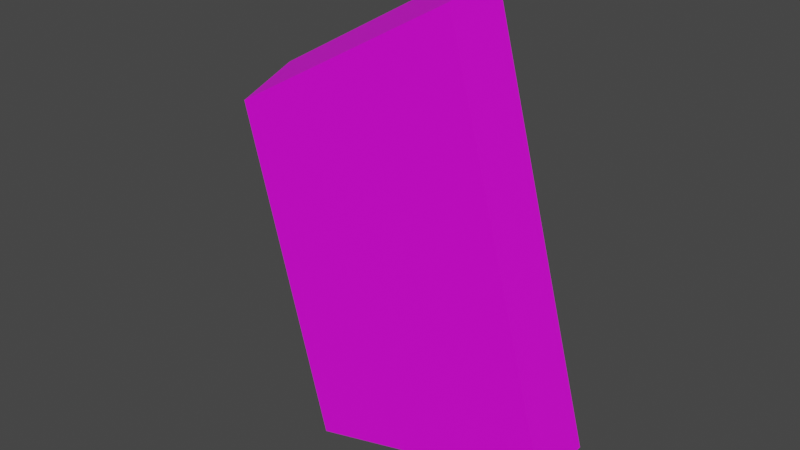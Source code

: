 # Source: OLbstacle2_Side_Tilted.blend  (saved by Blender 3.4.6; exported with 4.5.12 LTS)
import bpy
from mathutils import Matrix  # noqa: F401  (used for matrix-valued properties, if any)

bpy.ops.wm.read_factory_settings(use_empty=True)
scene = bpy.context.scene
scene.name = 'Scene'

# ---- collections
col_collection = bpy.data.collections.new('Collection'); scene.collection.children.link(col_collection)

# ---- images (referenced by path relative to the original .blend; pixels are not part of the script)
import os
ASSET_DIR = os.environ.get("B2B_ASSET_DIR", "")  # directory of the original .blend (textures are referenced by path, not embedded)
HERE = os.path.dirname(os.path.abspath(__file__))  # packed textures are extracted next to this script under _unpacked/

def load_image(name, relpath, width, height, colorspace="sRGB"):
    """Load a texture the original file referenced (path relative to the .blend, or extracted next to this script)."""
    p = next((c for c in (os.path.join(HERE, relpath), os.path.join(ASSET_DIR, relpath)) if relpath and os.path.exists(c)), "")
    if p:
        img = bpy.data.images.load(p, check_existing=True)
        img.name = name
    else:  # same state as the original file: an image datablock whose file is absent (Cycles renders it pink)
        img = bpy.data.images.new(name, width, height)
        img.source = "FILE"
        img.filepath = "//" + (relpath or name)
    img.colorspace_settings.name = colorspace
    return img
img_block_jpg = load_image('Block.jpg', 'Block.jpg', 1024, 1024, 'sRGB')

# ---- materials (node trees are filled in below, after node groups)
mat_material = bpy.data.materials.new('Material')
mat_material.alpha_threshold = 0.0
mat_material.use_transparent_shadow = False
mat_material.roughness = 0.5
mat_material.line_color = (0.0, 0.0, 0.0, 1.0)
mat_object2_top = bpy.data.materials.new('Object2_TOP')
mat_object2_top.use_transparent_shadow = False
mat_object2_back = bpy.data.materials.new('Object2_BACK')
mat_object2_back.use_transparent_shadow = False
mat_object2_side = bpy.data.materials.new('Object2_SIDE')
mat_object2_side.use_transparent_shadow = False
mat_object2_front = bpy.data.materials.new('Object2_FRONT')
mat_object2_front.use_transparent_shadow = False
mat_object2_right = bpy.data.materials.new('Object2_RIGHT')
mat_object2_right.use_transparent_shadow = False

# ---- material node trees
mat_material.use_nodes = True; mat_material.node_tree.nodes.clear()
_N = mat_material.node_tree.nodes; _L = mat_material.node_tree.links
n0 = _N.new('ShaderNodeOutputMaterial'); n0.name = 'Material Output'; n0.location = (300, 300)
n1 = _N.new('ShaderNodeBsdfPrincipled'); n1.name = 'Principled BSDF'; n1.location = (10, 300)
n1.distribution = 'GGX'
n1.subsurface_method = 'RANDOM_WALK_SKIN'
n1.inputs[3].default_value = 1.45
n1.inputs[27].default_value = (0.0, 0.0, 0.0, 1.0)
n1.inputs[28].default_value = 1.0
_L.new(n1.outputs[0], n0.inputs[0])
n0.is_active_output = True
mat_object2_top.use_nodes = True; mat_object2_top.node_tree.nodes.clear()
_N = mat_object2_top.node_tree.nodes; _L = mat_object2_top.node_tree.links
n0 = _N.new('ShaderNodeBsdfPrincipled'); n0.name = 'Principled BSDF'; n0.location = (10, 300)
n0.distribution = 'GGX'
n0.subsurface_method = 'RANDOM_WALK_SKIN'
n0.inputs[3].default_value = 1.45
n0.inputs[27].default_value = (0.0, 0.0, 0.0, 1.0)
n0.inputs[28].default_value = 1.0
n1 = _N.new('ShaderNodeOutputMaterial'); n1.name = 'Material Output'; n1.location = (300, 300)
n2 = _N.new('ShaderNodeTexImage'); n2.name = 'Image Texture'; n2.location = (-280, 280)
n2.image = img_block_jpg
n3 = _N.new('ShaderNodeTexCoord'); n3.name = 'Texture Coordinate'; n3.location = (-762, 230)
n4 = _N.new('ShaderNodeMapping'); n4.name = 'Mapping'; n4.location = (-517, 257)
n4.inputs[3].default_value = (5.1, 20.1, 1.0)
_L.new(n0.outputs[0], n1.inputs[0])
_L.new(n2.outputs[0], n0.inputs[0])
_L.new(n3.outputs[2], n4.inputs[0])
_L.new(n4.outputs[0], n2.inputs[0])
n1.is_active_output = True
mat_object2_back.use_nodes = True; mat_object2_back.node_tree.nodes.clear()
_N = mat_object2_back.node_tree.nodes; _L = mat_object2_back.node_tree.links
n0 = _N.new('ShaderNodeTexImage'); n0.name = 'Image Texture'; n0.location = (-280, 280)
n0.image = img_block_jpg
n1 = _N.new('ShaderNodeTexCoord'); n1.name = 'Texture Coordinate'; n1.location = (-762, 230)
n2 = _N.new('ShaderNodeMapping'); n2.name = 'Mapping'; n2.location = (-506, 264)
n2.inputs[3].default_value = (5.0, 20.0, 1.0)
n3 = _N.new('ShaderNodeOutputMaterial'); n3.name = 'Material Output'; n3.location = (300, 300)
n4 = _N.new('ShaderNodeBsdfPrincipled'); n4.name = 'Principled BSDF'; n4.location = (10, 300)
n4.distribution = 'GGX'
n4.subsurface_method = 'RANDOM_WALK_SKIN'
n4.inputs[3].default_value = 1.45
n4.inputs[27].default_value = (0.0, 0.0, 0.0, 1.0)
n4.inputs[28].default_value = 1.0
_L.new(n4.outputs[0], n3.inputs[0])
_L.new(n0.outputs[0], n4.inputs[0])
_L.new(n1.outputs[2], n2.inputs[0])
_L.new(n2.outputs[0], n0.inputs[0])
n3.is_active_output = True
mat_object2_side.use_nodes = True; mat_object2_side.node_tree.nodes.clear()
_N = mat_object2_side.node_tree.nodes; _L = mat_object2_side.node_tree.links
n0 = _N.new('ShaderNodeBsdfPrincipled'); n0.name = 'Principled BSDF'; n0.location = (10, 300)
n0.distribution = 'GGX'
n0.subsurface_method = 'RANDOM_WALK_SKIN'
n0.inputs[3].default_value = 1.45
n0.inputs[27].default_value = (0.0, 0.0, 0.0, 1.0)
n0.inputs[28].default_value = 1.0
n1 = _N.new('ShaderNodeOutputMaterial'); n1.name = 'Material Output'; n1.location = (300, 300)
n2 = _N.new('ShaderNodeTexImage'); n2.name = 'Image Texture'; n2.location = (-280, 280)
n2.image = img_block_jpg
n3 = _N.new('ShaderNodeTexCoord'); n3.name = 'Texture Coordinate'; n3.location = (-762, 230)
n4 = _N.new('ShaderNodeMapping'); n4.name = 'Mapping'; n4.location = (-517, 257)
n4.inputs[1].default_value = (0.2, -0.3, 0.0)
n4.inputs[2].default_value = (0.0, 0.0, -0.2618)
n4.inputs[3].default_value = (19.25, 31.4, 1.0)
_L.new(n0.outputs[0], n1.inputs[0])
_L.new(n2.outputs[0], n0.inputs[0])
_L.new(n3.outputs[2], n4.inputs[0])
_L.new(n4.outputs[0], n2.inputs[0])
n1.is_active_output = True
mat_object2_front.use_nodes = True; mat_object2_front.node_tree.nodes.clear()
_N = mat_object2_front.node_tree.nodes; _L = mat_object2_front.node_tree.links
n0 = _N.new('ShaderNodeBsdfPrincipled'); n0.name = 'Principled BSDF'; n0.location = (10, 300)
n0.distribution = 'GGX'
n0.subsurface_method = 'RANDOM_WALK_SKIN'
n0.inputs[3].default_value = 1.45
n0.inputs[27].default_value = (0.0, 0.0, 0.0, 1.0)
n0.inputs[28].default_value = 1.0
n1 = _N.new('ShaderNodeOutputMaterial'); n1.name = 'Material Output'; n1.location = (300, 300)
n2 = _N.new('ShaderNodeTexImage'); n2.name = 'Image Texture'; n2.location = (-280, 280)
n2.image = img_block_jpg
n3 = _N.new('ShaderNodeTexCoord'); n3.name = 'Texture Coordinate'; n3.location = (-797, 214)
n4 = _N.new('ShaderNodeMapping'); n4.name = 'Mapping'; n4.location = (-517, 257)
n4.inputs[3].default_value = (5.0, 30.0, 1.0)
n5 = _N.new('ShaderNodeUVMap'); n5.name = 'UV Map'; n5.location = (-787, 370)
n5.from_instancer = True
_L.new(n0.outputs[0], n1.inputs[0])
_L.new(n2.outputs[0], n0.inputs[0])
_L.new(n4.outputs[0], n2.inputs[0])
_L.new(n3.outputs[2], n4.inputs[0])
n1.is_active_output = True
mat_object2_right.use_nodes = True; mat_object2_right.node_tree.nodes.clear()
_N = mat_object2_right.node_tree.nodes; _L = mat_object2_right.node_tree.links
n0 = _N.new('ShaderNodeBsdfPrincipled'); n0.name = 'Principled BSDF'; n0.location = (10, 300)
n0.distribution = 'GGX'
n0.subsurface_method = 'RANDOM_WALK_SKIN'
n0.inputs[3].default_value = 1.45
n0.inputs[27].default_value = (0.0, 0.0, 0.0, 1.0)
n0.inputs[28].default_value = 1.0
n1 = _N.new('ShaderNodeOutputMaterial'); n1.name = 'Material Output'; n1.location = (300, 300)
n2 = _N.new('ShaderNodeTexImage'); n2.name = 'Image Texture'; n2.location = (-280, 280)
n2.image = img_block_jpg
n3 = _N.new('ShaderNodeTexCoord'); n3.name = 'Texture Coordinate'; n3.location = (-762, 230)
n4 = _N.new('ShaderNodeMapping'); n4.name = 'Mapping'; n4.location = (-517, 257)
n4.inputs[1].default_value = (-0.1, 0.0, 0.0)
n4.inputs[3].default_value = (20.0, 20.0, 1.0)
_L.new(n0.outputs[0], n1.inputs[0])
_L.new(n2.outputs[0], n0.inputs[0])
_L.new(n3.outputs[2], n4.inputs[0])
_L.new(n4.outputs[0], n2.inputs[0])
n1.is_active_output = True

# ---- world
world_world = bpy.data.worlds.new('World'); scene.world = world_world
world_world.use_nodes = True; world_world.node_tree.nodes.clear()
_N = world_world.node_tree.nodes; _L = world_world.node_tree.links
n0 = _N.new('ShaderNodeOutputWorld'); n0.name = 'World Output'; n0.location = (300, 300)
n1 = _N.new('ShaderNodeBackground'); n1.name = 'Background'; n1.location = (10, 300)
n1.inputs[0].default_value = (0.05088, 0.05088, 0.05088, 1.0)
_L.new(n1.outputs[0], n0.inputs[0])
n0.is_active_output = True
world_world.color = (0.05088, 0.05088, 0.05088)
world_world.use_sun_shadow = False
world_world.sun_shadow_jitter_overblur = 0.0

# ---- meshes
me_cube = bpy.data.meshes.new('Cube')
me_cube.from_pydata([(0.9554, 0.9615, 1.004), (0.9554, 0.9615, -0.9957), (0.9554, -1.038, -0.9957), (-1.045, 0.9615, -0.9957), (-1.045, -1.038, -0.9957), (-1.045, 0.9615, 0.6826), (-1.045, -1.038, 0.5922), (0.9554, -1.038, 0.9109), (-1.045, 0.9615, -0.9957), (-1.045, -1.038, -0.9957), (-1.045, 0.9615, 0.6826), (-1.045, -1.038, 0.5922)], [], [(9, 11, 6, 4), (4, 6, 5, 3), (8, 1, 2, 9), (1, 0, 7, 2), (8, 10, 0, 1), (10, 11, 7, 0), (5, 6, 11, 10), (3, 5, 10, 8), (3, 8, 9, 4), (2, 7, 11, 9)])
me_cube.polygons.foreach_set('material_index', [0, 2, 0, 4, 5, 1, 1, 0, 0, 3])
_uv = me_cube.uv_layers.new(name='UVMap')
_uv.uv.foreach_set('vector', [0.375, 1.0, 0.5735, 1.0, 0.5735, 1.0, 0.375, 1.0, 1.0, 0.0, 1.0, 1.0, 0.0, 1.0, 0.0, 0.0, 0.125, 0.5, 0.375, 0.5, 0.375, 0.75, 0.125, 0.75, 1.0, 0.0, 1.0, 1.0, 0.0, 1.0, 0.0, 0.0, 1.0, 0.0, 1.0, 1.0, 0.0, 1.0, 0.0, 0.0, 0.0001623, 0.007071, 0.972, 9.857e-05, 0.972, 0.9927, 9.86e-05, 0.9999, 0.5848, 0.25, 0.5735, 0.0, 0.5735, 0.0, 0.5848, 0.25, 0.375, 0.25, 0.5848, 0.25, 0.5848, 0.25, 0.375, 0.25, 0.125, 0.5, 0.125, 0.5, 0.125, 0.75, 0.125, 0.75, 1.0, 0.0, 1.0, 1.0, 0.0, 0.8328, 0.0, 6.252e-08])
me_cube.materials.append(mat_material)
me_cube.materials.append(mat_object2_top)
me_cube.materials.append(mat_object2_back)
me_cube.materials.append(mat_object2_side)
me_cube.materials.append(mat_object2_front)
me_cube.materials.append(mat_object2_right)
me_cube.use_mirror_vertex_groups = False
me_cube.update()

# ---- objects
ob_cube = bpy.data.objects.new('Cube', me_cube)

# ---- transforms, parenting, visibility, modifiers, constraints
ob_cube.location = (0.0, 0.0, 0.0)
ob_cube.rotation_euler = (0.0, -0.2618, 0.0)
ob_cube.scale = (60.0, 15.0, 100.0)
ob_cube.lock_rotations_4d = False
ob_cube.empty_display_type = 'ARROWS'
ob_cube.lineart.crease_threshold = 0.0

# ---- collection membership
col_collection.objects.link(ob_cube)

# ---- scene / render settings (as saved in the file)
scene.frame_start = 1; scene.frame_end = 250; scene.frame_set(0)
scene.render.engine = 'BLENDER_EEVEE_NEXT'
scene.cycles.sampling_pattern = 'TABULATED_SOBOL'
scene.cycles.use_light_tree = False
scene.view_settings.view_transform = 'Filmic'
bpy.context.view_layer.update()

# ---- added for rendering (the .blend has no active camera and no usable light): camera, sun
cam_auto = bpy.data.cameras.new('AutoCamera')
cam_auto.lens = 50.0
cam_auto.sensor_width = 36.0
cam_auto.clip_end = 4572.56
ob_auto_camera = bpy.data.objects.new('AutoCamera', cam_auto)
scene.collection.objects.link(ob_auto_camera)
ob_auto_camera.location = (257.85, -313.232, 208.158)
ob_auto_camera.rotation_euler = (1.09748, -7.21219e-08, 0.694738)
scene.camera = ob_auto_camera
light_auto_sun = bpy.data.lights.new('AutoSun', 'SUN')
light_auto_sun.energy = 3.0
light_auto_sun.angle = 0.0523599
ob_auto_sun = bpy.data.objects.new('AutoSun', light_auto_sun)
scene.collection.objects.link(ob_auto_sun)
ob_auto_sun.rotation_euler = (0.872665, 0.174533, 0.523599)
bpy.context.view_layer.update()
